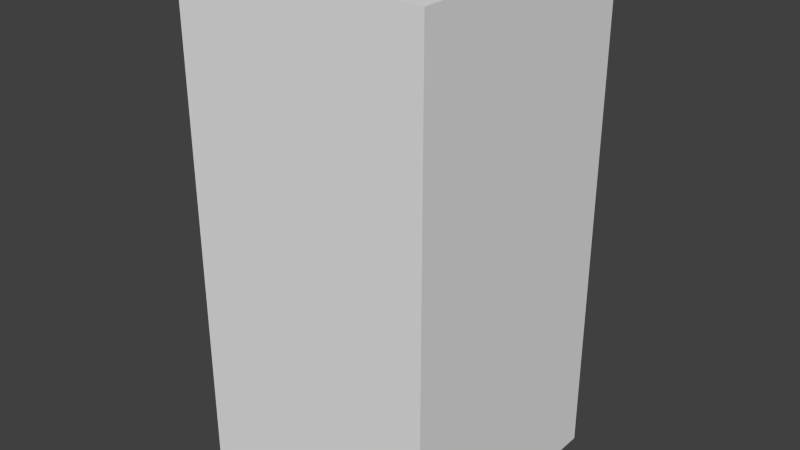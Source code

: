 # Source: darkBlueFlagEight.blend  (saved by Blender 2.68.0; exported with 4.5.12 LTS)
import bpy
from mathutils import Matrix  # noqa: F401  (used for matrix-valued properties, if any)

bpy.ops.wm.read_factory_settings(use_empty=True)
scene = bpy.context.scene
scene.name = 'Scene'

# ---- collections
col_collection_1 = bpy.data.collections.new('Collection 1'); scene.collection.children.link(col_collection_1)

# ---- world
world_world = bpy.data.worlds.new('World'); scene.world = world_world
world_world.color = (0.05088, 0.05088, 0.05088)
world_world.use_sun_shadow = False
world_world.sun_shadow_jitter_overblur = 0.0
world_world.cycles.sampling_method = 'MANUAL'
world_world.cycles.sample_map_resolution = 256

# ---- meshes
me_darkblueflageight = bpy.data.meshes.new('darkBlueFlagEight')
me_darkblueflageight.from_pydata([(-0.5, -0.5, -1.0), (-0.5, 0.5, -1.0), (0.5, 0.5, -1.0), (0.5, -0.5, -1.0), (-0.5, -0.5, 1.0), (-0.5, 0.5, 1.0), (0.5, 0.5, 1.0), (0.5, -0.5, 1.0)], [], [(4, 5, 1, 0), (5, 6, 2, 1), (6, 7, 3, 2), (7, 4, 0, 3), (0, 1, 2, 3), (7, 6, 5, 4)])
me_darkblueflageight.use_remesh_preserve_volume = False
me_darkblueflageight.use_remesh_preserve_attributes = False
me_darkblueflageight.use_mirror_vertex_groups = False
me_darkblueflageight.update()

# ---- objects
ob_darkblueflageight = bpy.data.objects.new('darkBlueFlagEight', me_darkblueflageight)

# ---- transforms, parenting, visibility, modifiers, constraints
ob_darkblueflageight.location = (0.0, 0.0, 0.0)
ob_darkblueflageight.lineart.crease_threshold = 0.0

# ---- collection membership
col_collection_1.objects.link(ob_darkblueflageight)

# ---- scene / render settings (as saved in the file)
scene.frame_start = 1; scene.frame_end = 250; scene.frame_set(1)
scene.render.engine = 'BLENDER_EEVEE_NEXT'
scene.render.image_settings.color_mode = 'RGB'
scene.render.image_settings.compression = 90
scene.render.resolution_percentage = 50
scene.render.dither_intensity = 0.0
scene.cycles.use_denoising = False
scene.cycles.samples = 10
scene.cycles.sampling_pattern = 'TABULATED_SOBOL'
scene.cycles.light_sampling_threshold = 0.0
scene.cycles.use_adaptive_sampling = False
scene.cycles.use_light_tree = False
scene.cycles.blur_glossy = 0.0
scene.cycles.volume_bounces = 1
scene.cycles.pixel_filter_type = 'GAUSSIAN'
scene.cycles.sample_clamp_indirect = 0.0
scene.view_settings.view_transform = 'Standard'
bpy.context.view_layer.update()

# ---- added for rendering (the .blend has no active camera and no usable light): camera, sun
cam_auto = bpy.data.cameras.new('AutoCamera')
cam_auto.lens = 50.0
cam_auto.sensor_width = 36.0
cam_auto.clip_end = 1000.0
ob_auto_camera = bpy.data.objects.new('AutoCamera', cam_auto)
scene.collection.objects.link(ob_auto_camera)
ob_auto_camera.location = (2.26633, -2.71959, 1.81306)
ob_auto_camera.rotation_euler = (1.09748, -7.21219e-08, 0.694738)
scene.camera = ob_auto_camera
light_auto_sun = bpy.data.lights.new('AutoSun', 'SUN')
light_auto_sun.energy = 3.0
light_auto_sun.angle = 0.0523599
ob_auto_sun = bpy.data.objects.new('AutoSun', light_auto_sun)
scene.collection.objects.link(ob_auto_sun)
ob_auto_sun.rotation_euler = (0.872665, 0.174533, 0.523599)
bpy.context.view_layer.update()
